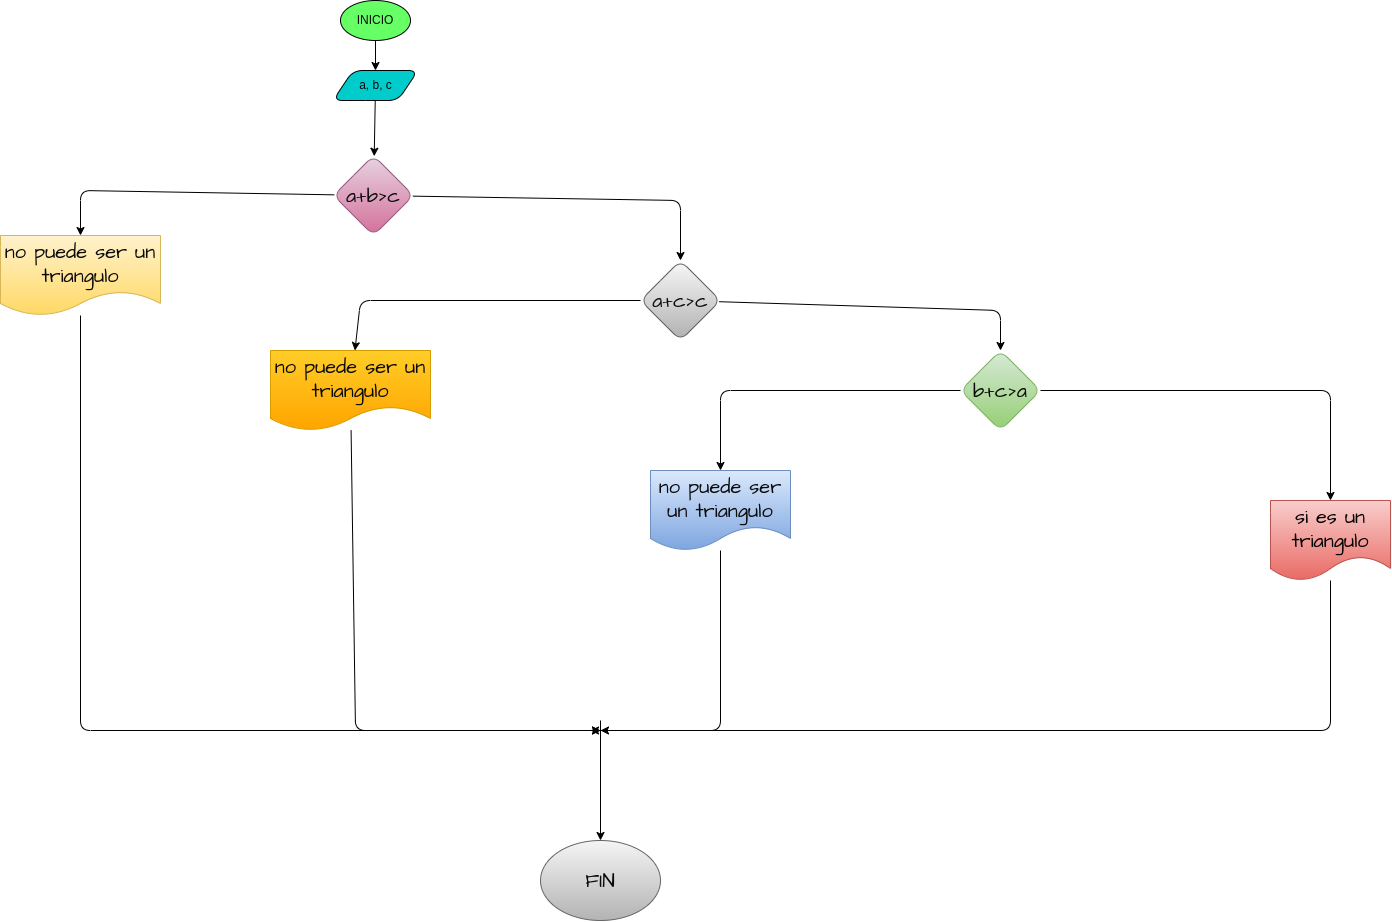

The diagram above was exported from draw.io. Its source (the exported page's mxGraphModel, read from the mxfile embedded in the PNG):
<mxGraphModel dx="2321" dy="433" grid="1" gridSize="10" guides="1" tooltips="1" connect="1" arrows="1" fold="1" page="1" pageScale="1" pageWidth="850" pageHeight="1100" math="0" shadow="0">
  <root>
    <mxCell id="0" />
    <mxCell id="1" parent="0" />
    <mxCell id="4" value="" style="edgeStyle=none;html=1;fontColor=#0a0a0a;rounded=1;" parent="1" source="2" target="3" edge="1">
      <mxGeometry relative="1" as="geometry" />
    </mxCell>
    <mxCell id="2" value="INICIO" style="ellipse;whiteSpace=wrap;html=1;fillColor=#66FF66;fontColor=#0a0a0a;rounded=1;" parent="1" vertex="1">
      <mxGeometry x="220" y="10" width="70" height="40" as="geometry" />
    </mxCell>
    <mxCell id="32" value="" style="edgeStyle=none;hachureGap=4;html=1;fontFamily=Architects Daughter;fontSource=https%3A%2F%2Ffonts.googleapis.com%2Fcss%3Ffamily%3DArchitects%2BDaughter;fontSize=16;fontColor=#0a0a0a;rounded=1;" edge="1" parent="1" source="3" target="31">
      <mxGeometry relative="1" as="geometry" />
    </mxCell>
    <mxCell id="3" value="a, b, c" style="shape=parallelogram;perimeter=parallelogramPerimeter;whiteSpace=wrap;html=1;fixedSize=1;fillColor=#00CCCC;fontColor=#0a0a0a;rounded=1;" parent="1" vertex="1">
      <mxGeometry x="212.5" y="80" width="85" height="30" as="geometry" />
    </mxCell>
    <mxCell id="34" value="" style="edgeStyle=none;hachureGap=4;html=1;fontFamily=Architects Daughter;fontSource=https%3A%2F%2Ffonts.googleapis.com%2Fcss%3Ffamily%3DArchitects%2BDaughter;fontSize=16;fontColor=#0a0a0a;rounded=1;" edge="1" parent="1" source="31" target="33">
      <mxGeometry relative="1" as="geometry">
        <Array as="points">
          <mxPoint x="560" y="210" />
        </Array>
      </mxGeometry>
    </mxCell>
    <mxCell id="40" value="" style="edgeStyle=none;hachureGap=4;html=1;fontFamily=Architects Daughter;fontSource=https%3A%2F%2Ffonts.googleapis.com%2Fcss%3Ffamily%3DArchitects%2BDaughter;fontSize=16;fontColor=#0a0a0a;rounded=1;" edge="1" parent="1" source="31" target="39">
      <mxGeometry relative="1" as="geometry">
        <Array as="points">
          <mxPoint x="-40" y="200" />
        </Array>
      </mxGeometry>
    </mxCell>
    <mxCell id="31" value="a+b&amp;gt;c" style="rhombus;whiteSpace=wrap;html=1;fillColor=#e6d0de;hachureGap=4;fontFamily=Architects Daughter;fontSource=https%3A%2F%2Ffonts.googleapis.com%2Fcss%3Ffamily%3DArchitects%2BDaughter;fontSize=20;gradientColor=#d5739d;strokeColor=#996185;fontColor=#0a0a0a;rounded=1;" vertex="1" parent="1">
      <mxGeometry x="213" y="165" width="80" height="80" as="geometry" />
    </mxCell>
    <mxCell id="36" value="" style="edgeStyle=none;hachureGap=4;html=1;fontFamily=Architects Daughter;fontSource=https%3A%2F%2Ffonts.googleapis.com%2Fcss%3Ffamily%3DArchitects%2BDaughter;fontSize=16;fontColor=#0a0a0a;rounded=1;" edge="1" parent="1" source="33" target="35">
      <mxGeometry relative="1" as="geometry">
        <Array as="points">
          <mxPoint x="880" y="320" />
        </Array>
      </mxGeometry>
    </mxCell>
    <mxCell id="42" value="" style="edgeStyle=none;hachureGap=4;html=1;fontFamily=Architects Daughter;fontSource=https%3A%2F%2Ffonts.googleapis.com%2Fcss%3Ffamily%3DArchitects%2BDaughter;fontSize=16;fontColor=#0a0a0a;rounded=1;" edge="1" parent="1" source="33" target="41">
      <mxGeometry relative="1" as="geometry">
        <Array as="points">
          <mxPoint x="240" y="310" />
        </Array>
      </mxGeometry>
    </mxCell>
    <mxCell id="33" value="&lt;font color=&quot;#0d0d0d&quot;&gt;a+c&amp;gt;c&lt;/font&gt;" style="rhombus;whiteSpace=wrap;html=1;fontSize=20;fontFamily=Architects Daughter;hachureGap=4;fontSource=https%3A%2F%2Ffonts.googleapis.com%2Fcss%3Ffamily%3DArchitects%2BDaughter;fillColor=#f5f5f5;gradientColor=#b3b3b3;strokeColor=#666666;rounded=1;" vertex="1" parent="1">
      <mxGeometry x="520" y="270" width="80" height="80" as="geometry" />
    </mxCell>
    <mxCell id="38" value="" style="edgeStyle=none;hachureGap=4;html=1;fontFamily=Architects Daughter;fontSource=https%3A%2F%2Ffonts.googleapis.com%2Fcss%3Ffamily%3DArchitects%2BDaughter;fontSize=16;rounded=1;" edge="1" parent="1" source="35" target="37">
      <mxGeometry relative="1" as="geometry">
        <Array as="points">
          <mxPoint x="1210" y="400" />
        </Array>
      </mxGeometry>
    </mxCell>
    <mxCell id="44" value="" style="edgeStyle=none;hachureGap=4;html=1;fontFamily=Architects Daughter;fontSource=https%3A%2F%2Ffonts.googleapis.com%2Fcss%3Ffamily%3DArchitects%2BDaughter;fontSize=16;fontColor=#0a0a0a;rounded=1;" edge="1" parent="1" source="35" target="43">
      <mxGeometry relative="1" as="geometry">
        <Array as="points">
          <mxPoint x="600" y="400" />
        </Array>
      </mxGeometry>
    </mxCell>
    <mxCell id="35" value="b+c&amp;gt;a" style="rhombus;whiteSpace=wrap;html=1;fontSize=20;fontFamily=Architects Daughter;fillColor=#d5e8d4;hachureGap=4;fontSource=https%3A%2F%2Ffonts.googleapis.com%2Fcss%3Ffamily%3DArchitects%2BDaughter;gradientColor=#97d077;strokeColor=#82b366;fontColor=#0a0a0a;rounded=1;" vertex="1" parent="1">
      <mxGeometry x="840" y="360" width="80" height="80" as="geometry" />
    </mxCell>
    <mxCell id="51" style="edgeStyle=none;hachureGap=4;html=1;fontFamily=Architects Daughter;fontSource=https%3A%2F%2Ffonts.googleapis.com%2Fcss%3Ffamily%3DArchitects%2BDaughter;fontSize=16;rounded=1;" edge="1" parent="1" source="37">
      <mxGeometry relative="1" as="geometry">
        <mxPoint x="470" y="740" as="targetPoint" />
        <Array as="points">
          <mxPoint x="1210" y="740" />
        </Array>
      </mxGeometry>
    </mxCell>
    <mxCell id="37" value="&lt;font color=&quot;#000000&quot;&gt;si es un triangulo&lt;/font&gt;" style="shape=document;whiteSpace=wrap;html=1;boundedLbl=1;fontSize=20;fontFamily=Architects Daughter;fillColor=#f8cecc;hachureGap=4;fontSource=https%3A%2F%2Ffonts.googleapis.com%2Fcss%3Ffamily%3DArchitects%2BDaughter;gradientColor=#ea6b66;strokeColor=#b85450;rounded=1;" vertex="1" parent="1">
      <mxGeometry x="1150" y="510" width="120" height="80" as="geometry" />
    </mxCell>
    <mxCell id="46" style="edgeStyle=none;hachureGap=4;html=1;fontFamily=Architects Daughter;fontSource=https%3A%2F%2Ffonts.googleapis.com%2Fcss%3Ffamily%3DArchitects%2BDaughter;fontSize=16;fontColor=#0a0a0a;rounded=1;" edge="1" parent="1" source="39">
      <mxGeometry relative="1" as="geometry">
        <mxPoint x="480" y="740" as="targetPoint" />
        <Array as="points">
          <mxPoint x="-40" y="740" />
        </Array>
      </mxGeometry>
    </mxCell>
    <mxCell id="39" value="no puede ser un triangulo" style="shape=document;whiteSpace=wrap;html=1;boundedLbl=1;fontSize=20;fontFamily=Architects Daughter;fillColor=#fff2cc;hachureGap=4;fontSource=https%3A%2F%2Ffonts.googleapis.com%2Fcss%3Ffamily%3DArchitects%2BDaughter;gradientColor=#ffd966;strokeColor=#d6b656;fontColor=#0a0a0a;rounded=1;" vertex="1" parent="1">
      <mxGeometry x="-120" y="245" width="160" height="80" as="geometry" />
    </mxCell>
    <mxCell id="47" style="edgeStyle=none;hachureGap=4;html=1;fontFamily=Architects Daughter;fontSource=https%3A%2F%2Ffonts.googleapis.com%2Fcss%3Ffamily%3DArchitects%2BDaughter;fontSize=16;fontColor=#0a0a0a;rounded=1;" edge="1" parent="1" source="41">
      <mxGeometry relative="1" as="geometry">
        <mxPoint x="480" y="740" as="targetPoint" />
        <Array as="points">
          <mxPoint x="235" y="740" />
        </Array>
      </mxGeometry>
    </mxCell>
    <mxCell id="41" value="no puede ser un triangulo" style="shape=document;whiteSpace=wrap;html=1;boundedLbl=1;fontSize=20;fontFamily=Architects Daughter;fillColor=#ffcd28;hachureGap=4;fontSource=https%3A%2F%2Ffonts.googleapis.com%2Fcss%3Ffamily%3DArchitects%2BDaughter;gradientColor=#ffa500;strokeColor=#d79b00;fontColor=#0a0a0a;rounded=1;" vertex="1" parent="1">
      <mxGeometry x="150" y="360" width="160" height="80" as="geometry" />
    </mxCell>
    <mxCell id="48" style="edgeStyle=none;hachureGap=4;html=1;fontFamily=Architects Daughter;fontSource=https%3A%2F%2Ffonts.googleapis.com%2Fcss%3Ffamily%3DArchitects%2BDaughter;fontSize=16;fontColor=#0a0a0a;rounded=1;" edge="1" parent="1" source="43">
      <mxGeometry relative="1" as="geometry">
        <mxPoint x="480" y="740" as="targetPoint" />
        <Array as="points">
          <mxPoint x="600" y="740" />
        </Array>
      </mxGeometry>
    </mxCell>
    <mxCell id="43" value="no puede ser un triangulo" style="shape=document;whiteSpace=wrap;html=1;boundedLbl=1;fontSize=20;fontFamily=Architects Daughter;fillColor=#dae8fc;hachureGap=4;fontSource=https%3A%2F%2Ffonts.googleapis.com%2Fcss%3Ffamily%3DArchitects%2BDaughter;gradientColor=#7ea6e0;strokeColor=#6c8ebf;fontColor=#0a0a0a;rounded=1;" vertex="1" parent="1">
      <mxGeometry x="530" y="480" width="140" height="80" as="geometry" />
    </mxCell>
    <mxCell id="49" value="" style="edgeStyle=none;orthogonalLoop=1;jettySize=auto;html=1;hachureGap=4;fontFamily=Architects Daughter;fontSource=https%3A%2F%2Ffonts.googleapis.com%2Fcss%3Ffamily%3DArchitects%2BDaughter;fontSize=16;fontColor=#0a0a0a;rounded=1;" edge="1" parent="1" target="50">
      <mxGeometry width="100" relative="1" as="geometry">
        <mxPoint x="480" y="730" as="sourcePoint" />
        <mxPoint x="480" y="830" as="targetPoint" />
        <Array as="points" />
      </mxGeometry>
    </mxCell>
    <mxCell id="50" value="FIN" style="ellipse;whiteSpace=wrap;html=1;hachureGap=4;fontFamily=Architects Daughter;fontSource=https%3A%2F%2Ffonts.googleapis.com%2Fcss%3Ffamily%3DArchitects%2BDaughter;fontSize=20;fillColor=#f5f5f5;strokeColor=#666666;gradientColor=#b3b3b3;fontColor=#0a0a0a;rounded=1;" vertex="1" parent="1">
      <mxGeometry x="420" y="850" width="120" height="80" as="geometry" />
    </mxCell>
  </root>
</mxGraphModel>